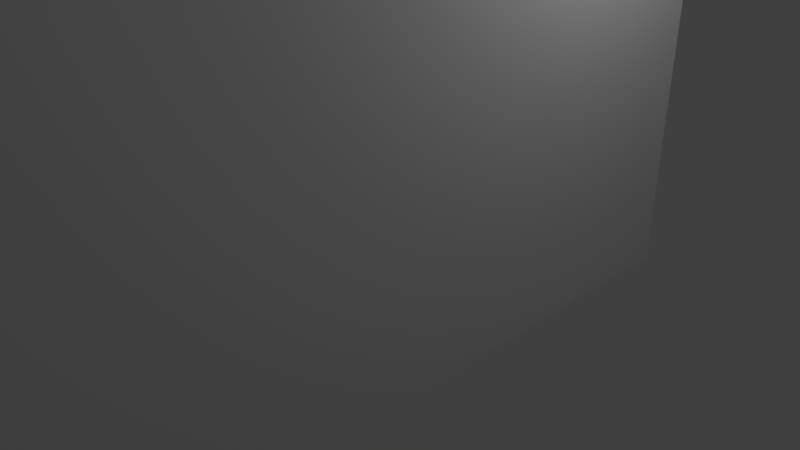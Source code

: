 # Source: Room.blend  (saved by Blender 2.79.0; exported with 4.5.12 LTS)
import bpy
from mathutils import Matrix  # noqa: F401  (used for matrix-valued properties, if any)

bpy.ops.wm.read_factory_settings(use_empty=True)
scene = bpy.context.scene
scene.name = 'Scene'

# ---- collections
col_collection_1 = bpy.data.collections.new('Collection 1'); scene.collection.children.link(col_collection_1)

# ---- materials (node trees are filled in below, after node groups)
mat_material = bpy.data.materials.new('Material')
mat_material.alpha_threshold = 0.0
mat_material.use_transparent_shadow = False
mat_material.roughness = 0.5
mat_material.line_color = (0.0, 0.0, 0.0, 1.0)

# ---- material node trees

# ---- world
world_world = bpy.data.worlds.new('World'); scene.world = world_world
world_world.color = (0.05088, 0.05088, 0.05088)
world_world.use_sun_shadow = False
world_world.sun_shadow_jitter_overblur = 0.0
world_world.cycles.sampling_method = 'MANUAL'

# ---- cameras
cam_camera = bpy.data.cameras.new('Camera')
cam_camera.clip_end = 100.0
cam_camera.lens = 35.0
cam_camera.sensor_width = 32.0
cam_camera.sensor_height = 18.0
cam_camera.ortho_scale = 7.314
cam_camera.dof.focus_distance = 0.0
cam_camera.dof.aperture_fstop = 128.0

# ---- lights
light_lamp = bpy.data.lights.new('Lamp', 'POINT')
light_lamp.transmission_factor = 0.0
light_lamp.cutoff_distance = 30.0
light_lamp.energy = 100.0
light_lamp.shadow_buffer_clip_start = 1.001
light_lamp.shadow_soft_size = 0.1
light_lamp.shadow_maximum_resolution = 0.006
light_lamp.use_absolute_resolution = True

# ---- meshes
me_cube = bpy.data.meshes.new('Cube')
me_cube.from_pydata([(5.0, 5.0, 0.0), (5.0, -15.0, 0.0), (-5.0, -15.0, 0.0), (-5.0, 5.0, 0.0), (5.0, 5.0, 10.0), (5.0, -15.0, 10.0), (-5.0, -15.0, 10.0), (-5.0, 5.0, 10.0)], [], [(0, 3, 2, 1), (4, 5, 6, 7), (0, 1, 5, 4), (1, 2, 6, 5), (2, 3, 7, 6), (4, 7, 3, 0)])
me_cube.materials.append(mat_material)
me_cube.use_remesh_preserve_volume = False
me_cube.use_remesh_preserve_attributes = False
me_cube.use_mirror_vertex_groups = False
me_cube.update()

# ---- objects
ob_cube = bpy.data.objects.new('Cube', me_cube)
ob_lamp = bpy.data.objects.new('Lamp', light_lamp)
ob_camera = bpy.data.objects.new('Camera', cam_camera)

# ---- transforms, parenting, visibility, modifiers, constraints
ob_cube.location = (0.0, 0.0, 0.0)
ob_cube.scale = (0.5, 0.5, 0.5)
ob_cube.lock_rotations_4d = False
ob_cube.empty_display_type = 'ARROWS'
ob_cube.lineart.crease_threshold = 0.0
ob_lamp.location = (4.076, 1.005, 5.904)
ob_lamp.rotation_euler = (0.6503, 0.05522, 1.866)
ob_lamp.lock_rotations_4d = False
ob_lamp.empty_display_type = 'ARROWS'
ob_lamp.color = (0.0, 0.0, 0.0, 0.0)
ob_lamp.lineart.crease_threshold = 0.0
ob_camera.location = (7.481, -6.508, 5.344)
ob_camera.rotation_euler = (1.109, 0.0, 0.8149)
ob_camera.lock_rotations_4d = False
ob_camera.empty_display_type = 'ARROWS'
ob_camera.color = (0.0, 0.0, 0.0, 0.0)
ob_camera.display_type = 'WIRE'
ob_camera.lineart.crease_threshold = 0.0

# ---- collection membership
col_collection_1.objects.link(ob_cube)
col_collection_1.objects.link(ob_lamp)
col_collection_1.objects.link(ob_camera)

# ---- scene / render settings (as saved in the file)
scene.camera = ob_camera
scene.frame_start = 1; scene.frame_end = 250; scene.frame_set(1)
scene.render.engine = 'BLENDER_EEVEE_NEXT'
scene.render.resolution_percentage = 50
scene.render.dither_intensity = 0.0
scene.cycles.use_denoising = False
scene.cycles.samples = 128
scene.cycles.sampling_pattern = 'TABULATED_SOBOL'
scene.cycles.use_adaptive_sampling = False
scene.cycles.use_light_tree = False
scene.cycles.blur_glossy = 0.0
scene.cycles.sample_clamp_indirect = 0.0
scene.view_settings.view_transform = 'Standard'
bpy.context.view_layer.update()
